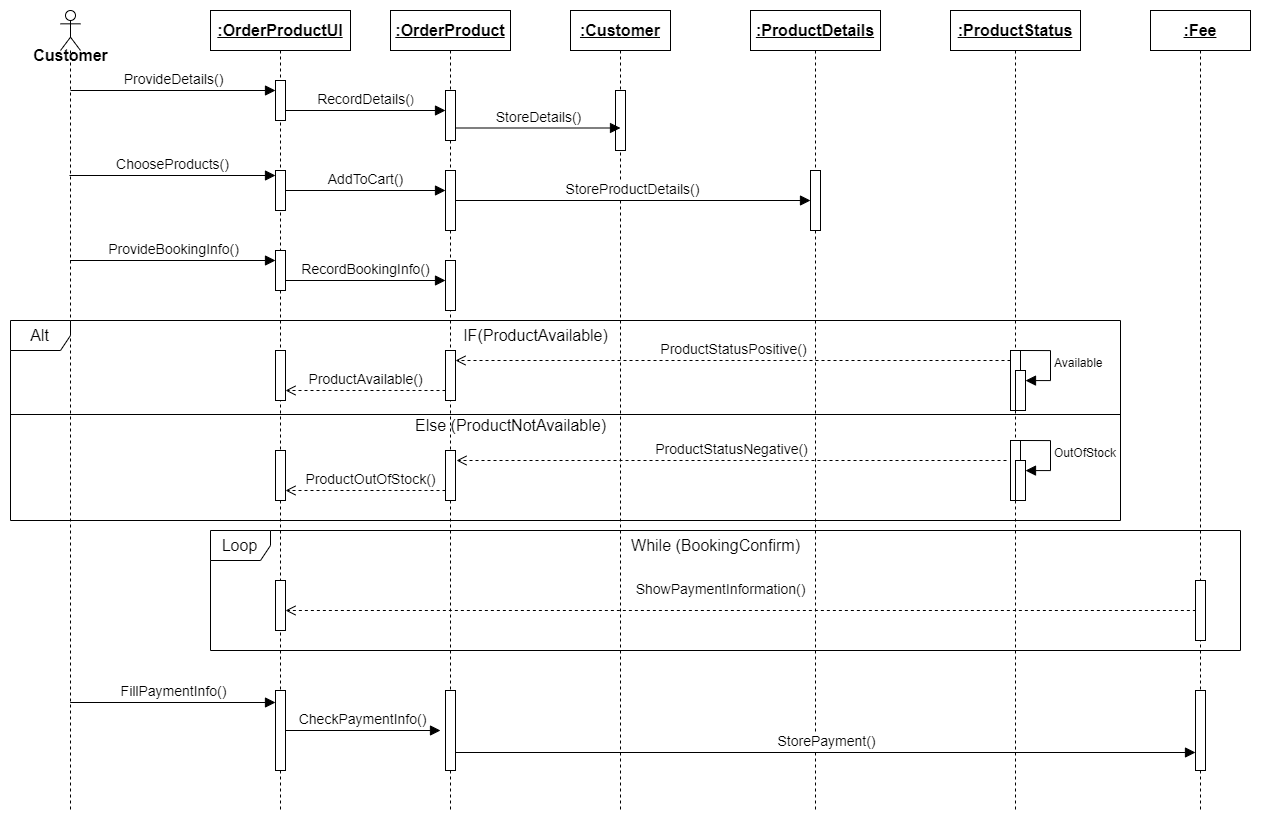

The diagram above was exported from draw.io. Its source (the exported page's mxGraphModel, read from the mxfile embedded in the PNG):
<mxGraphModel dx="1446" dy="1005" grid="1" gridSize="10" guides="1" tooltips="1" connect="1" arrows="1" fold="1" page="1" pageScale="1" pageWidth="850" pageHeight="1100" math="0" shadow="0">
  <root>
    <mxCell id="0" />
    <mxCell id="1" parent="0" />
    <mxCell id="HPn-6qh27rEuBPYR_i4v-1" value="&lt;u&gt;&lt;b&gt;:OrderProductUI&lt;/b&gt;&lt;/u&gt;" style="shape=umlLifeline;perimeter=lifelinePerimeter;whiteSpace=wrap;html=1;container=1;dropTarget=0;collapsible=0;recursiveResize=0;outlineConnect=0;portConstraint=eastwest;newEdgeStyle={&quot;curved&quot;:0,&quot;rounded&quot;:0};fontSize=16;" vertex="1" parent="1">
      <mxGeometry x="220" y="120" width="140" height="800" as="geometry" />
    </mxCell>
    <mxCell id="HPn-6qh27rEuBPYR_i4v-10" value="" style="html=1;points=[[0,0,0,0,5],[0,1,0,0,-5],[1,0,0,0,5],[1,1,0,0,-5]];perimeter=orthogonalPerimeter;outlineConnect=0;targetShapes=umlLifeline;portConstraint=eastwest;newEdgeStyle={&quot;curved&quot;:0,&quot;rounded&quot;:0};fontSize=16;" vertex="1" parent="HPn-6qh27rEuBPYR_i4v-1">
      <mxGeometry x="65" y="70" width="10" height="40" as="geometry" />
    </mxCell>
    <mxCell id="HPn-6qh27rEuBPYR_i4v-15" value="" style="html=1;points=[[0,0,0,0,5],[0,1,0,0,-5],[1,0,0,0,5],[1,1,0,0,-5]];perimeter=orthogonalPerimeter;outlineConnect=0;targetShapes=umlLifeline;portConstraint=eastwest;newEdgeStyle={&quot;curved&quot;:0,&quot;rounded&quot;:0};fontSize=16;" vertex="1" parent="HPn-6qh27rEuBPYR_i4v-1">
      <mxGeometry x="65" y="160" width="10" height="40" as="geometry" />
    </mxCell>
    <mxCell id="HPn-6qh27rEuBPYR_i4v-21" value="" style="html=1;points=[[0,0,0,0,5],[0,1,0,0,-5],[1,0,0,0,5],[1,1,0,0,-5]];perimeter=orthogonalPerimeter;outlineConnect=0;targetShapes=umlLifeline;portConstraint=eastwest;newEdgeStyle={&quot;curved&quot;:0,&quot;rounded&quot;:0};fontSize=16;" vertex="1" parent="HPn-6qh27rEuBPYR_i4v-1">
      <mxGeometry x="65" y="240" width="10" height="40" as="geometry" />
    </mxCell>
    <mxCell id="HPn-6qh27rEuBPYR_i4v-40" value="" style="html=1;points=[[0,0,0,0,5],[0,1,0,0,-5],[1,0,0,0,5],[1,1,0,0,-5]];perimeter=orthogonalPerimeter;outlineConnect=0;targetShapes=umlLifeline;portConstraint=eastwest;newEdgeStyle={&quot;curved&quot;:0,&quot;rounded&quot;:0};fontSize=16;" vertex="1" parent="HPn-6qh27rEuBPYR_i4v-1">
      <mxGeometry x="65" y="570" width="10" height="50" as="geometry" />
    </mxCell>
    <mxCell id="HPn-6qh27rEuBPYR_i4v-49" value="" style="html=1;points=[[0,0,0,0,5],[0,1,0,0,-5],[1,0,0,0,5],[1,1,0,0,-5]];perimeter=orthogonalPerimeter;outlineConnect=0;targetShapes=umlLifeline;portConstraint=eastwest;newEdgeStyle={&quot;curved&quot;:0,&quot;rounded&quot;:0};fontSize=16;" vertex="1" parent="HPn-6qh27rEuBPYR_i4v-1">
      <mxGeometry x="65" y="680" width="10" height="80" as="geometry" />
    </mxCell>
    <mxCell id="HPn-6qh27rEuBPYR_i4v-2" value="" style="shape=umlLifeline;perimeter=lifelinePerimeter;whiteSpace=wrap;html=1;container=1;dropTarget=0;collapsible=0;recursiveResize=0;outlineConnect=0;portConstraint=eastwest;newEdgeStyle={&quot;curved&quot;:0,&quot;rounded&quot;:0};participant=umlActor;fontSize=16;" vertex="1" parent="1">
      <mxGeometry x="70" y="120" width="20" height="800" as="geometry" />
    </mxCell>
    <mxCell id="HPn-6qh27rEuBPYR_i4v-3" value="&lt;u&gt;&lt;b&gt;:OrderProduct&lt;/b&gt;&lt;/u&gt;" style="shape=umlLifeline;perimeter=lifelinePerimeter;whiteSpace=wrap;html=1;container=1;dropTarget=0;collapsible=0;recursiveResize=0;outlineConnect=0;portConstraint=eastwest;newEdgeStyle={&quot;curved&quot;:0,&quot;rounded&quot;:0};fontSize=16;" vertex="1" parent="1">
      <mxGeometry x="400" y="120" width="120" height="800" as="geometry" />
    </mxCell>
    <mxCell id="HPn-6qh27rEuBPYR_i4v-11" value="" style="html=1;points=[[0,0,0,0,5],[0,1,0,0,-5],[1,0,0,0,5],[1,1,0,0,-5]];perimeter=orthogonalPerimeter;outlineConnect=0;targetShapes=umlLifeline;portConstraint=eastwest;newEdgeStyle={&quot;curved&quot;:0,&quot;rounded&quot;:0};fontSize=16;" vertex="1" parent="HPn-6qh27rEuBPYR_i4v-3">
      <mxGeometry x="55" y="80" width="10" height="50" as="geometry" />
    </mxCell>
    <mxCell id="HPn-6qh27rEuBPYR_i4v-18" value="" style="html=1;points=[[0,0,0,0,5],[0,1,0,0,-5],[1,0,0,0,5],[1,1,0,0,-5]];perimeter=orthogonalPerimeter;outlineConnect=0;targetShapes=umlLifeline;portConstraint=eastwest;newEdgeStyle={&quot;curved&quot;:0,&quot;rounded&quot;:0};fontSize=16;" vertex="1" parent="HPn-6qh27rEuBPYR_i4v-3">
      <mxGeometry x="55" y="160" width="10" height="60" as="geometry" />
    </mxCell>
    <mxCell id="HPn-6qh27rEuBPYR_i4v-22" value="" style="html=1;points=[[0,0,0,0,5],[0,1,0,0,-5],[1,0,0,0,5],[1,1,0,0,-5]];perimeter=orthogonalPerimeter;outlineConnect=0;targetShapes=umlLifeline;portConstraint=eastwest;newEdgeStyle={&quot;curved&quot;:0,&quot;rounded&quot;:0};fontSize=16;" vertex="1" parent="HPn-6qh27rEuBPYR_i4v-3">
      <mxGeometry x="55" y="250" width="10" height="50" as="geometry" />
    </mxCell>
    <mxCell id="HPn-6qh27rEuBPYR_i4v-50" value="" style="html=1;points=[[0,0,0,0,5],[0,1,0,0,-5],[1,0,0,0,5],[1,1,0,0,-5]];perimeter=orthogonalPerimeter;outlineConnect=0;targetShapes=umlLifeline;portConstraint=eastwest;newEdgeStyle={&quot;curved&quot;:0,&quot;rounded&quot;:0};fontSize=16;" vertex="1" parent="HPn-6qh27rEuBPYR_i4v-3">
      <mxGeometry x="55" y="680" width="10" height="80" as="geometry" />
    </mxCell>
    <mxCell id="HPn-6qh27rEuBPYR_i4v-4" value="&lt;b&gt;&lt;u&gt;:Customer&lt;/u&gt;&lt;/b&gt;" style="shape=umlLifeline;perimeter=lifelinePerimeter;whiteSpace=wrap;html=1;container=1;dropTarget=0;collapsible=0;recursiveResize=0;outlineConnect=0;portConstraint=eastwest;newEdgeStyle={&quot;curved&quot;:0,&quot;rounded&quot;:0};fontSize=16;" vertex="1" parent="1">
      <mxGeometry x="580" y="120" width="100" height="800" as="geometry" />
    </mxCell>
    <mxCell id="HPn-6qh27rEuBPYR_i4v-12" value="" style="html=1;points=[[0,0,0,0,5],[0,1,0,0,-5],[1,0,0,0,5],[1,1,0,0,-5]];perimeter=orthogonalPerimeter;outlineConnect=0;targetShapes=umlLifeline;portConstraint=eastwest;newEdgeStyle={&quot;curved&quot;:0,&quot;rounded&quot;:0};fontSize=16;" vertex="1" parent="HPn-6qh27rEuBPYR_i4v-4">
      <mxGeometry x="45" y="80" width="10" height="60" as="geometry" />
    </mxCell>
    <mxCell id="HPn-6qh27rEuBPYR_i4v-5" value="&lt;b&gt;&lt;u&gt;:ProductDetails&lt;/u&gt;&lt;/b&gt;" style="shape=umlLifeline;perimeter=lifelinePerimeter;whiteSpace=wrap;html=1;container=1;dropTarget=0;collapsible=0;recursiveResize=0;outlineConnect=0;portConstraint=eastwest;newEdgeStyle={&quot;curved&quot;:0,&quot;rounded&quot;:0};fontSize=16;" vertex="1" parent="1">
      <mxGeometry x="760" y="120" width="130" height="800" as="geometry" />
    </mxCell>
    <mxCell id="HPn-6qh27rEuBPYR_i4v-19" value="" style="html=1;points=[[0,0,0,0,5],[0,1,0,0,-5],[1,0,0,0,5],[1,1,0,0,-5]];perimeter=orthogonalPerimeter;outlineConnect=0;targetShapes=umlLifeline;portConstraint=eastwest;newEdgeStyle={&quot;curved&quot;:0,&quot;rounded&quot;:0};fontSize=16;" vertex="1" parent="HPn-6qh27rEuBPYR_i4v-5">
      <mxGeometry x="60" y="160" width="10" height="60" as="geometry" />
    </mxCell>
    <mxCell id="HPn-6qh27rEuBPYR_i4v-6" value="&lt;b&gt;&lt;u&gt;:ProductStatus&lt;/u&gt;&lt;/b&gt;" style="shape=umlLifeline;perimeter=lifelinePerimeter;whiteSpace=wrap;html=1;container=1;dropTarget=0;collapsible=0;recursiveResize=0;outlineConnect=0;portConstraint=eastwest;newEdgeStyle={&quot;curved&quot;:0,&quot;rounded&quot;:0};fontSize=16;" vertex="1" parent="1">
      <mxGeometry x="960" y="120" width="130" height="800" as="geometry" />
    </mxCell>
    <mxCell id="HPn-6qh27rEuBPYR_i4v-7" value="&lt;b&gt;&lt;u&gt;:Fee&lt;/u&gt;&lt;/b&gt;" style="shape=umlLifeline;perimeter=lifelinePerimeter;whiteSpace=wrap;html=1;container=1;dropTarget=0;collapsible=0;recursiveResize=0;outlineConnect=0;portConstraint=eastwest;newEdgeStyle={&quot;curved&quot;:0,&quot;rounded&quot;:0};fontSize=16;" vertex="1" parent="1">
      <mxGeometry x="1160" y="120" width="100" height="800" as="geometry" />
    </mxCell>
    <mxCell id="HPn-6qh27rEuBPYR_i4v-39" value="" style="html=1;points=[[0,0,0,0,5],[0,1,0,0,-5],[1,0,0,0,5],[1,1,0,0,-5]];perimeter=orthogonalPerimeter;outlineConnect=0;targetShapes=umlLifeline;portConstraint=eastwest;newEdgeStyle={&quot;curved&quot;:0,&quot;rounded&quot;:0};fontSize=16;" vertex="1" parent="HPn-6qh27rEuBPYR_i4v-7">
      <mxGeometry x="45" y="570" width="10" height="60" as="geometry" />
    </mxCell>
    <mxCell id="HPn-6qh27rEuBPYR_i4v-52" value="" style="html=1;points=[[0,0,0,0,5],[0,1,0,0,-5],[1,0,0,0,5],[1,1,0,0,-5]];perimeter=orthogonalPerimeter;outlineConnect=0;targetShapes=umlLifeline;portConstraint=eastwest;newEdgeStyle={&quot;curved&quot;:0,&quot;rounded&quot;:0};fontSize=16;" vertex="1" parent="HPn-6qh27rEuBPYR_i4v-7">
      <mxGeometry x="45" y="680" width="10" height="80" as="geometry" />
    </mxCell>
    <mxCell id="HPn-6qh27rEuBPYR_i4v-8" value="&lt;b&gt;Customer&lt;/b&gt;" style="text;html=1;align=center;verticalAlign=middle;resizable=0;points=[];autosize=1;strokeColor=none;fillColor=none;fontSize=16;" vertex="1" parent="1">
      <mxGeometry x="30" y="150" width="100" height="30" as="geometry" />
    </mxCell>
    <mxCell id="HPn-6qh27rEuBPYR_i4v-9" value="&lt;font style=&quot;font-size: 14px;&quot;&gt;ProvideDetails()&lt;/font&gt;" style="html=1;verticalAlign=bottom;endArrow=block;curved=0;rounded=0;fontSize=12;startSize=8;endSize=8;" edge="1" parent="1" target="HPn-6qh27rEuBPYR_i4v-10">
      <mxGeometry width="80" relative="1" as="geometry">
        <mxPoint x="80" y="200" as="sourcePoint" />
        <mxPoint x="279.5000000000001" y="200" as="targetPoint" />
      </mxGeometry>
    </mxCell>
    <mxCell id="HPn-6qh27rEuBPYR_i4v-13" value="&lt;font style=&quot;font-size: 14px;&quot;&gt;RecordDetails(&lt;/font&gt;)" style="html=1;verticalAlign=bottom;endArrow=block;curved=0;rounded=0;fontSize=12;startSize=8;endSize=8;" edge="1" parent="1">
      <mxGeometry width="80" relative="1" as="geometry">
        <mxPoint x="295" y="220" as="sourcePoint" />
        <mxPoint x="455" y="220" as="targetPoint" />
      </mxGeometry>
    </mxCell>
    <mxCell id="HPn-6qh27rEuBPYR_i4v-14" value="&lt;font style=&quot;font-size: 14px;&quot;&gt;StoreDetails()&lt;/font&gt;" style="html=1;verticalAlign=bottom;endArrow=block;curved=0;rounded=0;fontSize=12;startSize=8;endSize=8;entryX=0.5;entryY=0.625;entryDx=0;entryDy=0;entryPerimeter=0;" edge="1" parent="1" source="HPn-6qh27rEuBPYR_i4v-11" target="HPn-6qh27rEuBPYR_i4v-12">
      <mxGeometry width="80" relative="1" as="geometry">
        <mxPoint x="470" y="240" as="sourcePoint" />
        <mxPoint x="620" y="240" as="targetPoint" />
      </mxGeometry>
    </mxCell>
    <mxCell id="HPn-6qh27rEuBPYR_i4v-16" value="&lt;font style=&quot;font-size: 14px;&quot;&gt;ChooseProducts()&lt;/font&gt;" style="html=1;verticalAlign=bottom;endArrow=block;curved=0;rounded=0;fontSize=12;startSize=8;endSize=8;entryX=0;entryY=0;entryDx=0;entryDy=5;entryPerimeter=0;" edge="1" parent="1" source="HPn-6qh27rEuBPYR_i4v-2" target="HPn-6qh27rEuBPYR_i4v-15">
      <mxGeometry width="80" relative="1" as="geometry">
        <mxPoint x="100" y="310" as="sourcePoint" />
        <mxPoint x="180" y="310" as="targetPoint" />
      </mxGeometry>
    </mxCell>
    <mxCell id="HPn-6qh27rEuBPYR_i4v-17" value="&lt;font style=&quot;font-size: 14px;&quot;&gt;AddToCart()&lt;/font&gt;" style="html=1;verticalAlign=bottom;endArrow=block;curved=0;rounded=0;fontSize=12;startSize=8;endSize=8;" edge="1" parent="1" source="HPn-6qh27rEuBPYR_i4v-15" target="HPn-6qh27rEuBPYR_i4v-18">
      <mxGeometry width="80" relative="1" as="geometry">
        <mxPoint x="300" y="320" as="sourcePoint" />
        <mxPoint x="380" y="320" as="targetPoint" />
      </mxGeometry>
    </mxCell>
    <mxCell id="HPn-6qh27rEuBPYR_i4v-20" value="&lt;font style=&quot;font-size: 14px;&quot;&gt;StoreProductDetails()&lt;/font&gt;" style="html=1;verticalAlign=bottom;endArrow=block;curved=0;rounded=0;fontSize=12;startSize=8;endSize=8;" edge="1" parent="1" source="HPn-6qh27rEuBPYR_i4v-18" target="HPn-6qh27rEuBPYR_i4v-19">
      <mxGeometry width="80" relative="1" as="geometry">
        <mxPoint x="700" y="330" as="sourcePoint" />
        <mxPoint x="780" y="330" as="targetPoint" />
      </mxGeometry>
    </mxCell>
    <mxCell id="HPn-6qh27rEuBPYR_i4v-23" value="&lt;font style=&quot;font-size: 14px;&quot;&gt;ProvideBookingInfo()&lt;/font&gt;" style="html=1;verticalAlign=bottom;endArrow=block;curved=0;rounded=0;fontSize=12;startSize=8;endSize=8;entryX=0;entryY=0;entryDx=0;entryDy=5;entryPerimeter=0;" edge="1" parent="1">
      <mxGeometry width="80" relative="1" as="geometry">
        <mxPoint x="79.54761904761904" y="370" as="sourcePoint" />
        <mxPoint x="285" y="370" as="targetPoint" />
      </mxGeometry>
    </mxCell>
    <mxCell id="HPn-6qh27rEuBPYR_i4v-24" value="&lt;font style=&quot;font-size: 14px;&quot;&gt;RecordBookingInfo()&lt;/font&gt;" style="html=1;verticalAlign=bottom;endArrow=block;curved=0;rounded=0;fontSize=12;startSize=8;endSize=8;" edge="1" parent="1">
      <mxGeometry width="80" relative="1" as="geometry">
        <mxPoint x="295" y="390.0000000000001" as="sourcePoint" />
        <mxPoint x="455" y="390.0000000000001" as="targetPoint" />
        <mxPoint as="offset" />
      </mxGeometry>
    </mxCell>
    <mxCell id="HPn-6qh27rEuBPYR_i4v-25" value="Alt" style="shape=umlFrame;whiteSpace=wrap;html=1;pointerEvents=0;fontSize=16;" vertex="1" parent="1">
      <mxGeometry x="20" y="430" width="1110" height="200" as="geometry" />
    </mxCell>
    <mxCell id="HPn-6qh27rEuBPYR_i4v-26" value="" style="line;strokeWidth=1;fillColor=none;align=left;verticalAlign=middle;spacingTop=-1;spacingLeft=3;spacingRight=3;rotatable=0;labelPosition=right;points=[];portConstraint=eastwest;strokeColor=inherit;fontSize=16;" vertex="1" parent="1">
      <mxGeometry x="20" y="520" width="1110" height="8" as="geometry" />
    </mxCell>
    <mxCell id="HPn-6qh27rEuBPYR_i4v-27" value="IF(ProductAvailable)" style="text;html=1;align=center;verticalAlign=middle;resizable=0;points=[];autosize=1;strokeColor=none;fillColor=none;fontSize=16;" vertex="1" parent="1">
      <mxGeometry x="460" y="430" width="170" height="30" as="geometry" />
    </mxCell>
    <mxCell id="HPn-6qh27rEuBPYR_i4v-28" value="Else (ProductNotAvailable)" style="text;html=1;align=center;verticalAlign=middle;resizable=0;points=[];autosize=1;strokeColor=none;fillColor=none;fontSize=16;" vertex="1" parent="1">
      <mxGeometry x="415" y="520" width="210" height="30" as="geometry" />
    </mxCell>
    <mxCell id="HPn-6qh27rEuBPYR_i4v-29" value="" style="html=1;points=[[0,0,0,0,5],[0,1,0,0,-5],[1,0,0,0,5],[1,1,0,0,-5]];perimeter=orthogonalPerimeter;outlineConnect=0;targetShapes=umlLifeline;portConstraint=eastwest;newEdgeStyle={&quot;curved&quot;:0,&quot;rounded&quot;:0};fontSize=16;" vertex="1" parent="1">
      <mxGeometry x="1020" y="460" width="10" height="60" as="geometry" />
    </mxCell>
    <mxCell id="HPn-6qh27rEuBPYR_i4v-30" value="" style="html=1;points=[[0,0,0,0,5],[0,1,0,0,-5],[1,0,0,0,5],[1,1,0,0,-5]];perimeter=orthogonalPerimeter;outlineConnect=0;targetShapes=umlLifeline;portConstraint=eastwest;newEdgeStyle={&quot;curved&quot;:0,&quot;rounded&quot;:0};fontSize=16;" vertex="1" parent="1">
      <mxGeometry x="455" y="460" width="10" height="50" as="geometry" />
    </mxCell>
    <mxCell id="HPn-6qh27rEuBPYR_i4v-31" value="" style="html=1;points=[[0,0,0,0,5],[0,1,0,0,-5],[1,0,0,0,5],[1,1,0,0,-5]];perimeter=orthogonalPerimeter;outlineConnect=0;targetShapes=umlLifeline;portConstraint=eastwest;newEdgeStyle={&quot;curved&quot;:0,&quot;rounded&quot;:0};fontSize=16;" vertex="1" parent="1">
      <mxGeometry x="285" y="460" width="10" height="50" as="geometry" />
    </mxCell>
    <mxCell id="HPn-6qh27rEuBPYR_i4v-32" value="&lt;font style=&quot;font-size: 14px;&quot;&gt;ProductStatusPositive()&lt;/font&gt;" style="html=1;verticalAlign=bottom;endArrow=open;dashed=1;endSize=8;curved=0;rounded=0;fontSize=12;" edge="1" parent="1">
      <mxGeometry relative="1" as="geometry">
        <mxPoint x="1020" y="470" as="sourcePoint" />
        <mxPoint x="465" y="470" as="targetPoint" />
      </mxGeometry>
    </mxCell>
    <mxCell id="HPn-6qh27rEuBPYR_i4v-33" value="" style="html=1;points=[[0,0,0,0,5],[0,1,0,0,-5],[1,0,0,0,5],[1,1,0,0,-5]];perimeter=orthogonalPerimeter;outlineConnect=0;targetShapes=umlLifeline;portConstraint=eastwest;newEdgeStyle={&quot;curved&quot;:0,&quot;rounded&quot;:0};fontSize=16;" vertex="1" parent="1">
      <mxGeometry x="1020" y="550" width="10" height="60" as="geometry" />
    </mxCell>
    <mxCell id="HPn-6qh27rEuBPYR_i4v-34" value="" style="html=1;points=[[0,0,0,0,5],[0,1,0,0,-5],[1,0,0,0,5],[1,1,0,0,-5]];perimeter=orthogonalPerimeter;outlineConnect=0;targetShapes=umlLifeline;portConstraint=eastwest;newEdgeStyle={&quot;curved&quot;:0,&quot;rounded&quot;:0};fontSize=16;" vertex="1" parent="1">
      <mxGeometry x="455" y="560" width="10" height="50" as="geometry" />
    </mxCell>
    <mxCell id="HPn-6qh27rEuBPYR_i4v-35" value="" style="html=1;points=[[0,0,0,0,5],[0,1,0,0,-5],[1,0,0,0,5],[1,1,0,0,-5]];perimeter=orthogonalPerimeter;outlineConnect=0;targetShapes=umlLifeline;portConstraint=eastwest;newEdgeStyle={&quot;curved&quot;:0,&quot;rounded&quot;:0};fontSize=16;" vertex="1" parent="1">
      <mxGeometry x="285" y="560" width="10" height="50" as="geometry" />
    </mxCell>
    <mxCell id="HPn-6qh27rEuBPYR_i4v-36" value="&lt;font style=&quot;font-size: 14px;&quot;&gt;ProductStatusNegative()&lt;/font&gt;" style="html=1;verticalAlign=bottom;endArrow=open;dashed=1;endSize=8;curved=0;rounded=0;fontSize=12;" edge="1" parent="1">
      <mxGeometry relative="1" as="geometry">
        <mxPoint x="1016" y="570" as="sourcePoint" />
        <mxPoint x="466" y="570" as="targetPoint" />
      </mxGeometry>
    </mxCell>
    <mxCell id="HPn-6qh27rEuBPYR_i4v-37" value="&lt;font style=&quot;font-size: 14px;&quot;&gt;ProductAvailable()&lt;/font&gt;" style="html=1;verticalAlign=bottom;endArrow=open;dashed=1;endSize=8;curved=0;rounded=0;fontSize=12;entryX=1;entryY=1;entryDx=0;entryDy=-5;entryPerimeter=0;" edge="1" parent="1">
      <mxGeometry relative="1" as="geometry">
        <mxPoint x="455" y="500" as="sourcePoint" />
        <mxPoint x="295" y="500" as="targetPoint" />
      </mxGeometry>
    </mxCell>
    <mxCell id="HPn-6qh27rEuBPYR_i4v-38" value="&lt;font style=&quot;font-size: 14px;&quot;&gt;ProductOutOfStock()&lt;/font&gt;" style="html=1;verticalAlign=bottom;endArrow=open;dashed=1;endSize=8;curved=0;rounded=0;fontSize=12;entryX=1;entryY=1;entryDx=0;entryDy=-5;entryPerimeter=0;" edge="1" parent="1">
      <mxGeometry x="-0.0625" relative="1" as="geometry">
        <mxPoint x="455" y="600" as="sourcePoint" />
        <mxPoint x="295" y="600" as="targetPoint" />
        <mxPoint as="offset" />
      </mxGeometry>
    </mxCell>
    <mxCell id="HPn-6qh27rEuBPYR_i4v-41" value="&lt;font style=&quot;font-size: 14px;&quot;&gt;ShowPaymentInformation()&lt;/font&gt;" style="html=1;verticalAlign=bottom;endArrow=open;dashed=1;endSize=8;curved=0;rounded=0;fontSize=12;" edge="1" parent="1">
      <mxGeometry x="0.0435" y="-10" relative="1" as="geometry">
        <mxPoint x="1205.37" y="720" as="sourcePoint" />
        <mxPoint x="295.00043478260875" y="720" as="targetPoint" />
        <mxPoint as="offset" />
      </mxGeometry>
    </mxCell>
    <mxCell id="HPn-6qh27rEuBPYR_i4v-42" value="Loop" style="shape=umlFrame;whiteSpace=wrap;html=1;pointerEvents=0;fontSize=16;" vertex="1" parent="1">
      <mxGeometry x="220" y="640" width="1030" height="120" as="geometry" />
    </mxCell>
    <mxCell id="HPn-6qh27rEuBPYR_i4v-43" value="While (BookingConfirm)" style="text;html=1;align=center;verticalAlign=middle;resizable=0;points=[];autosize=1;strokeColor=none;fillColor=none;fontSize=16;" vertex="1" parent="1">
      <mxGeometry x="630" y="640" width="190" height="30" as="geometry" />
    </mxCell>
    <mxCell id="HPn-6qh27rEuBPYR_i4v-44" value="" style="html=1;points=[[0,0,0,0,5],[0,1,0,0,-5],[1,0,0,0,5],[1,1,0,0,-5]];perimeter=orthogonalPerimeter;outlineConnect=0;targetShapes=umlLifeline;portConstraint=eastwest;newEdgeStyle={&quot;curved&quot;:0,&quot;rounded&quot;:0};fontSize=16;" vertex="1" parent="1">
      <mxGeometry x="1025" y="480" width="10" height="40" as="geometry" />
    </mxCell>
    <mxCell id="HPn-6qh27rEuBPYR_i4v-45" value="Available" style="html=1;align=left;spacingLeft=2;endArrow=block;rounded=0;edgeStyle=orthogonalEdgeStyle;curved=0;rounded=0;fontSize=12;startSize=8;endSize=8;" edge="1" target="HPn-6qh27rEuBPYR_i4v-44" parent="1">
      <mxGeometry relative="1" as="geometry">
        <mxPoint x="1030" y="460" as="sourcePoint" />
        <Array as="points">
          <mxPoint x="1060" y="490" />
        </Array>
      </mxGeometry>
    </mxCell>
    <mxCell id="HPn-6qh27rEuBPYR_i4v-46" value="" style="html=1;points=[[0,0,0,0,5],[0,1,0,0,-5],[1,0,0,0,5],[1,1,0,0,-5]];perimeter=orthogonalPerimeter;outlineConnect=0;targetShapes=umlLifeline;portConstraint=eastwest;newEdgeStyle={&quot;curved&quot;:0,&quot;rounded&quot;:0};fontSize=16;" vertex="1" parent="1">
      <mxGeometry x="1025" y="570" width="10" height="40" as="geometry" />
    </mxCell>
    <mxCell id="HPn-6qh27rEuBPYR_i4v-47" value="OutOfStock" style="html=1;align=left;spacingLeft=2;endArrow=block;rounded=0;edgeStyle=orthogonalEdgeStyle;curved=0;rounded=0;fontSize=12;startSize=8;endSize=8;" edge="1" target="HPn-6qh27rEuBPYR_i4v-46" parent="1">
      <mxGeometry relative="1" as="geometry">
        <mxPoint x="1030" y="550" as="sourcePoint" />
        <Array as="points">
          <mxPoint x="1060" y="580" />
        </Array>
      </mxGeometry>
    </mxCell>
    <mxCell id="HPn-6qh27rEuBPYR_i4v-48" value="&lt;font style=&quot;font-size: 14px;&quot;&gt;FillPaymentInfo()&lt;/font&gt;" style="html=1;verticalAlign=bottom;endArrow=block;curved=0;rounded=0;fontSize=12;startSize=8;endSize=8;" edge="1" parent="1">
      <mxGeometry width="80" relative="1" as="geometry">
        <mxPoint x="79.70000000000005" y="812" as="sourcePoint" />
        <mxPoint x="285" y="812" as="targetPoint" />
      </mxGeometry>
    </mxCell>
    <mxCell id="HPn-6qh27rEuBPYR_i4v-51" value="&lt;font style=&quot;font-size: 14px;&quot;&gt;CheckPaymentInfo()&lt;/font&gt;" style="html=1;verticalAlign=bottom;endArrow=block;curved=0;rounded=0;fontSize=12;startSize=8;endSize=8;" edge="1" parent="1" source="HPn-6qh27rEuBPYR_i4v-49">
      <mxGeometry width="80" relative="1" as="geometry">
        <mxPoint x="330" y="830" as="sourcePoint" />
        <mxPoint x="450" y="840" as="targetPoint" />
      </mxGeometry>
    </mxCell>
    <mxCell id="HPn-6qh27rEuBPYR_i4v-53" value="&lt;font style=&quot;font-size: 14px;&quot;&gt;StorePayment()&lt;/font&gt;" style="html=1;verticalAlign=bottom;endArrow=block;curved=0;rounded=0;fontSize=12;startSize=8;endSize=8;" edge="1" parent="1">
      <mxGeometry width="80" relative="1" as="geometry">
        <mxPoint x="465" y="862" as="sourcePoint" />
        <mxPoint x="1205" y="862" as="targetPoint" />
      </mxGeometry>
    </mxCell>
  </root>
</mxGraphModel>